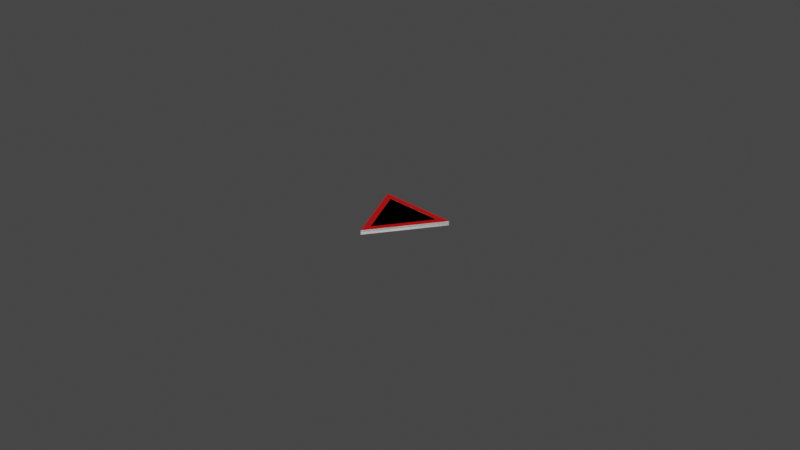 # Source: ODVZEM.blend  (saved by Blender 2.90.8; exported with 4.5.12 LTS)
import bpy
from mathutils import Matrix  # noqa: F401  (used for matrix-valued properties, if any)

bpy.ops.wm.read_factory_settings(use_empty=True)
scene = bpy.context.scene
scene.name = 'Scene'

# ---- collections
col_collection = bpy.data.collections.new('Collection'); scene.collection.children.link(col_collection)

# ---- materials (node trees are filled in below, after node groups)
mat_white = bpy.data.materials.new('WHITE')
mat_white.use_transparent_shadow = False
mat_red = bpy.data.materials.new('RED')
mat_red.use_transparent_shadow = False

# ---- material node trees
mat_white.use_nodes = True; mat_white.node_tree.nodes.clear()
_N = mat_white.node_tree.nodes; _L = mat_white.node_tree.links
n0 = _N.new('ShaderNodeBsdfPrincipled'); n0.name = 'Principled BSDF'; n0.location = (10, 300)
n0.distribution = 'GGX'
n0.subsurface_method = 'BURLEY'
n0.inputs[2].default_value = 1.0
n0.inputs[3].default_value = 1.45
n0.inputs[13].default_value = 1.0
n0.inputs[27].default_value = (0.0, 0.0, 0.0, 1.0)
n0.inputs[28].default_value = 1.0
n1 = _N.new('ShaderNodeOutputMaterial'); n1.name = 'Material Output'; n1.location = (300, 300)
_L.new(n0.outputs[0], n1.inputs[0])
n1.is_active_output = True
mat_red.use_nodes = True; mat_red.node_tree.nodes.clear()
_N = mat_red.node_tree.nodes; _L = mat_red.node_tree.links
n0 = _N.new('ShaderNodeBsdfPrincipled'); n0.name = 'Principled BSDF'; n0.location = (10, 300)
n0.distribution = 'GGX'
n0.subsurface_method = 'BURLEY'
n0.inputs[0].default_value = (0.6038, 0.000607, 0.0006071, 1.0)
n0.inputs[3].default_value = 1.45
n0.inputs[27].default_value = (0.0, 0.0, 0.0, 1.0)
n0.inputs[28].default_value = 1.0
n1 = _N.new('ShaderNodeOutputMaterial'); n1.name = 'Material Output'; n1.location = (300, 300)
_L.new(n0.outputs[0], n1.inputs[0])
n1.is_active_output = True

# ---- world
world_world = bpy.data.worlds.new('World'); scene.world = world_world
world_world.use_nodes = True; world_world.node_tree.nodes.clear()
_N = world_world.node_tree.nodes; _L = world_world.node_tree.links
n0 = _N.new('ShaderNodeOutputWorld'); n0.name = 'World Output'; n0.location = (300, 300)
n1 = _N.new('ShaderNodeBackground'); n1.name = 'Background'; n1.location = (10, 300)
n1.inputs[0].default_value = (0.05088, 0.05088, 0.05088, 1.0)
_L.new(n1.outputs[0], n0.inputs[0])
n0.is_active_output = True
world_world.color = (0.05088, 0.05088, 0.05088)
world_world.use_sun_shadow = False
world_world.sun_shadow_jitter_overblur = 0.0

# ---- cameras
cam_camera = bpy.data.cameras.new('Camera')
cam_camera.clip_end = 100.0
cam_camera.ortho_scale = 7.314

# ---- meshes
me_circle = bpy.data.meshes.new('Circle')
me_circle.from_pydata([(0.0, 1.0, 0.0), (-0.866, -0.5, 0.0), (0.866, -0.5, 0.0), (0.0, 1.0, 0.0), (-0.866, -0.5, 0.0), (0.866, -0.5, 0.0), (-0.866, -0.5, 0.0495), (0.0, 1.0, 0.0495), (0.866, -0.5, 0.0495), (-0.866, -0.5, 0.07716), (0.0, 1.0, 0.07716), (0.866, -0.5, 0.07716), (-0.866, -0.5, 0.08761), (0.0, 1.0, 0.08761), (0.866, -0.5, 0.08761), (-0.866, -0.5, 0.0), (0.0, 1.0, 0.0), (0.866, -0.5, 0.0), (-0.866, -0.5, 0.0), (0.0, 1.0, 0.0), (0.866, -0.5, 0.0), (-0.866, -0.5, 0.0495), (0.0, 1.0, 0.0495), (0.866, -0.5, 0.0495), (-0.866, -0.5, 0.07716), (0.0, 1.0, 0.07716), (0.866, -0.5, 0.07716), (-0.866, -0.5, 0.08761), (0.0, 1.0, 0.08761), (0.866, -0.5, 0.08761), (-0.6538, -0.3775, 0.08761), (4.685e-09, 0.755, 0.08761), (0.6538, -0.3775, 0.08761), (-0.866, -0.5, 0.08812), (0.0, 1.0, 0.08812), (0.866, -0.5, 0.08812), (-0.6538, -0.3775, 0.08812), (4.685e-09, 0.755, 0.08812), (0.6538, -0.3775, 0.08812)], [], [(0, 3, 5, 2), (2, 5, 4, 1), (1, 4, 3, 0), (3, 7, 8, 5), (7, 10, 11, 8), (5, 8, 6, 4), (4, 6, 7, 3), (10, 13, 14, 11), (8, 11, 9, 6), (6, 9, 10, 7), (12, 14, 13), (11, 14, 12, 9), (9, 12, 13, 10), (16, 17, 20, 19), (17, 15, 18, 20), (15, 16, 19, 18), (19, 20, 23, 22), (22, 23, 26, 25), (20, 18, 21, 23), (18, 19, 22, 21), (25, 26, 29, 28), (23, 21, 24, 26), (21, 22, 25, 24), (27, 28, 34, 33), (26, 24, 27, 29), (24, 25, 28, 27), (0, 2, 17, 16), (2, 1, 15, 17), (1, 0, 16, 15), (30, 31, 32), (32, 31, 37, 38), (28, 29, 35, 34), (18, 20, 19), (34, 35, 38, 37), (35, 33, 36, 38), (33, 34, 37, 36), (31, 30, 36, 37), (29, 27, 33, 35), (30, 32, 38, 36)])
me_circle.polygons.foreach_set('material_index', [0, 0, 0, 0, 0, 0, 0, 0, 0, 0, 0, 0, 0, 0, 0, 0, 0, 0, 0, 0, 0, 0, 0, 0, 0, 0, 0, 0, 0, 0, 0, 0, 0, 1, 1, 1, 0, 0, 0])
_uv = me_circle.uv_layers.new(name='UVMap')
_uv.uv.foreach_set('vector', [0.0, 0.0, 0.0, 0.0, 0.0, 0.0, 0.0, 0.0, 0.0, 0.0, 0.0, 0.0, 0.0, 0.0, 0.0, 0.0, 0.0, 0.0, 0.0, 0.0, 0.0, 0.0, 0.0, 0.0, 0.0, 0.0, 0.0, 0.0, 0.0, 0.0, 0.0, 0.0, 0.0, 0.0, 0.0, 0.0, 0.0, 0.0, 0.0, 0.0, 0.0, 0.0, 0.0, 0.0, 0.0, 0.0, 0.0, 0.0, 0.0, 0.0, 0.0, 0.0, 0.0, 0.0, 0.0, 0.0, 0.0, 0.0, 0.0, 0.0, 0.0, 0.0, 0.0, 0.0, 0.0, 0.0, 0.0, 0.0, 0.0, 0.0, 0.0, 0.0, 0.0, 0.0, 0.0, 0.0, 0.0, 0.0, 0.0, 0.0, 0.0, 0.0, 0.0, 0.0, 0.0, 0.0, 0.0, 0.0, 0.0, 0.0, 0.0, 0.0, 0.0, 0.0, 0.0, 0.0, 0.0, 0.0, 0.0, 0.0, 0.0, 0.0, 0.0, 0.0, 0.0, 0.0, 0.0, 0.0, 0.0, 0.0, 0.0, 0.0, 0.0, 0.0, 0.0, 0.0, 0.0, 0.0, 0.0, 0.0, 0.0, 0.0, 0.0, 0.0, 0.0, 0.0, 0.0, 0.0, 0.0, 0.0, 0.0, 0.0, 0.0, 0.0, 0.0, 0.0, 0.0, 0.0, 0.0, 0.0, 0.0, 0.0, 0.0, 0.0, 0.0, 0.0, 0.0, 0.0, 0.0, 0.0, 0.0, 0.0, 0.0, 0.0, 0.0, 0.0, 0.0, 0.0, 0.0, 0.0, 0.0, 0.0, 0.0, 0.0, 0.0, 0.0, 0.0, 0.0, 0.0, 0.0, 0.0, 0.0, 0.0, 0.0, 0.0, 0.0, 0.0, 0.0, 0.0, 0.0, 0.0, 0.0, 0.0, 0.0, 0.0, 0.0, 0.0, 0.0, 0.0, 0.0, 0.0, 0.0, 0.0, 0.0, 0.0, 0.0, 0.0, 0.0, 0.0, 0.0, 0.0, 0.0, 0.0, 0.0, 0.0, 0.0, 0.0, 0.0, 0.0, 0.0, 0.0, 0.0, 0.0, 0.0, 0.0, 0.0, 0.0, 0.0, 0.0, 0.0, 0.0, 0.0, 0.0, 0.0, 0.0, 0.0, 0.0, 0.0, 0.0, 0.0, 0.0, 0.0, 0.0, 0.0, 0.0, 0.0, 0.0, 0.0, 0.0, 0.0, 0.0, 0.0, 0.0, 0.0, 0.0, 0.0, 0.0, 0.0, 0.0, 0.0, 0.0, 0.0, 0.0, 0.0, 0.0, 0.0, 0.0, 0.0, 0.0, 0.0, 0.0, 0.0, 0.0, 0.0, 0.0, 0.0, 0.0, 0.0, 0.0, 0.0, 0.0, 0.0, 0.0, 0.0, 0.0, 0.0, 0.0, 0.0, 0.0, 0.0, 0.0, 0.0, 0.0, 0.0, 0.0, 0.0, 0.0, 0.0, 0.0, 0.0, 0.0, 0.0, 0.0, 0.0, 0.0, 0.0, 0.0, 0.0, 0.0, 0.0, 0.0, 0.0, 0.0, 0.0, 0.0, 0.0])
me_circle.materials.append(mat_white)
me_circle.materials.append(mat_red)
me_circle.use_remesh_fix_poles = True
me_circle.use_remesh_preserve_attributes = False
me_circle.use_mirror_vertex_groups = False
me_circle.update()

# ---- objects
ob_camera = bpy.data.objects.new('Camera', cam_camera)
ob_circle = bpy.data.objects.new('Circle', me_circle)

# ---- transforms, parenting, visibility, modifiers, constraints
ob_camera.location = (7.359, -6.926, 4.958)
ob_camera.rotation_euler = (1.109, 0.0, 0.8149)
ob_camera.lock_rotations_4d = False
ob_camera.empty_display_type = 'ARROWS'
ob_camera.color = (0.0, 0.0, 0.0, 0.0)
ob_camera.display_type = 'WIRE'
ob_camera.lineart.crease_threshold = 0.0
ob_circle.location = (0.0, 0.0, 0.0)
ob_circle.rotation_euler = (0.0, 0.0, 3.142)
ob_circle.scale = (0.5195, 0.5195, 0.5195)
ob_circle.lineart.crease_threshold = 0.0

# ---- collection membership
col_collection.objects.link(ob_camera)
col_collection.objects.link(ob_circle)

# ---- scene / render settings (as saved in the file)
scene.camera = ob_camera
scene.frame_start = 1; scene.frame_end = 250; scene.frame_set(1)
scene.render.engine = 'BLENDER_EEVEE_NEXT'
scene.cycles.use_denoising = False
scene.cycles.samples = 128
scene.cycles.sampling_pattern = 'TABULATED_SOBOL'
scene.cycles.use_adaptive_sampling = False
scene.cycles.use_light_tree = False
scene.view_settings.view_transform = 'Filmic'
bpy.context.view_layer.update()

# ---- added for rendering (the .blend has no usable light): sun
light_auto_sun = bpy.data.lights.new('AutoSun', 'SUN')
light_auto_sun.energy = 3.0
light_auto_sun.angle = 0.0523599
ob_auto_sun = bpy.data.objects.new('AutoSun', light_auto_sun)
scene.collection.objects.link(ob_auto_sun)
ob_auto_sun.rotation_euler = (0.872665, 0.174533, 0.523599)
bpy.context.view_layer.update()
